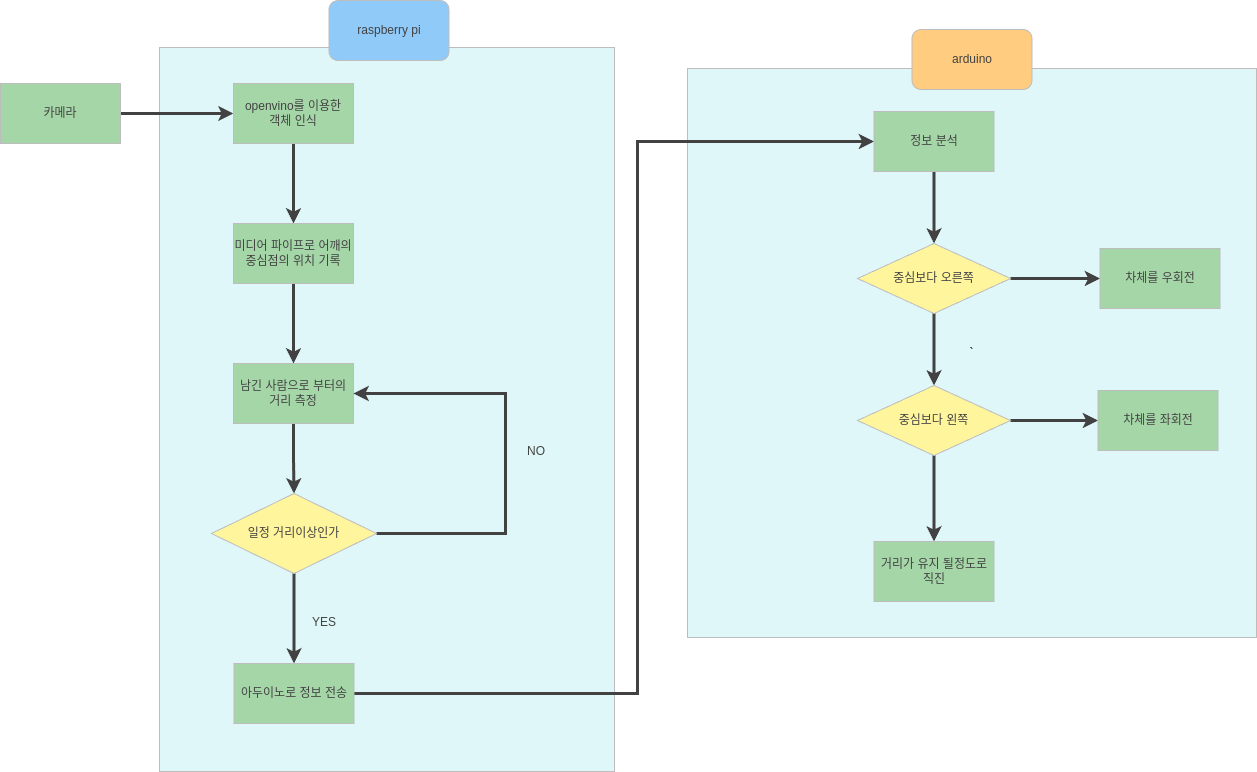

The diagram above was exported from draw.io. Its source (the exported page's mxGraphModel, read from the mxfile embedded in the PNG):
<mxGraphModel dx="747" dy="1097" grid="0" gridSize="10" guides="1" tooltips="1" connect="1" arrows="1" fold="1" page="1" pageScale="1" pageWidth="827" pageHeight="1169" math="0" shadow="0">
  <root>
    <mxCell id="0" />
    <mxCell id="1" parent="0" />
    <mxCell id="PCF1ELPfbyy23AVzJif1-6" value="`" style="whiteSpace=wrap;html=1;aspect=fixed;fillColor=#E0F7FA;strokeColor=#BDBDBD;" parent="1" vertex="1">
      <mxGeometry x="1230" y="164" width="569" height="569" as="geometry" />
    </mxCell>
    <mxCell id="7czu2f7Ux0AKAgzEIGZt-2" value="arduino" style="rounded=1;whiteSpace=wrap;html=1;strokeColor=#BDBDBD;fillColor=#FFCC80;fontColor=#424242;" parent="1" vertex="1">
      <mxGeometry x="1454.5" y="125" width="120" height="60" as="geometry" />
    </mxCell>
    <mxCell id="PCF1ELPfbyy23AVzJif1-5" value="" style="rounded=0;whiteSpace=wrap;html=1;fillColor=#E0F7FA;strokeColor=#BDBDBD;" parent="1" vertex="1">
      <mxGeometry x="702" y="143" width="455" height="724" as="geometry" />
    </mxCell>
    <mxCell id="7czu2f7Ux0AKAgzEIGZt-1" value="raspberry pi" style="rounded=1;whiteSpace=wrap;html=1;strokeColor=#BDBDBD;fillColor=#90CAF9;fontColor=#424242;" parent="1" vertex="1">
      <mxGeometry x="871.5" y="96" width="120" height="60" as="geometry" />
    </mxCell>
    <mxCell id="Y9K_3Phk27BSzb8IIOIM-14" value="" style="edgeStyle=orthogonalEdgeStyle;rounded=0;orthogonalLoop=1;jettySize=auto;html=1;entryX=0;entryY=0.5;entryDx=0;entryDy=0;strokeColor=#424242;strokeWidth=3;" parent="1" source="Y9K_3Phk27BSzb8IIOIM-15" target="Y9K_3Phk27BSzb8IIOIM-17" edge="1">
      <mxGeometry relative="1" as="geometry">
        <mxPoint x="792" y="209" as="targetPoint" />
      </mxGeometry>
    </mxCell>
    <mxCell id="Y9K_3Phk27BSzb8IIOIM-15" value="카메라" style="rounded=0;whiteSpace=wrap;html=1;strokeColor=#BDBDBD;fillColor=#A5D6A7;fontColor=#424242;" parent="1" vertex="1">
      <mxGeometry x="543" y="179" width="120" height="60" as="geometry" />
    </mxCell>
    <mxCell id="Y9K_3Phk27BSzb8IIOIM-20" value="" style="edgeStyle=orthogonalEdgeStyle;rounded=0;orthogonalLoop=1;jettySize=auto;html=1;strokeColor=#424242;strokeWidth=3;" parent="1" source="Y9K_3Phk27BSzb8IIOIM-17" target="Y9K_3Phk27BSzb8IIOIM-19" edge="1">
      <mxGeometry relative="1" as="geometry" />
    </mxCell>
    <mxCell id="Y9K_3Phk27BSzb8IIOIM-17" value="&lt;div&gt;openvino를 이용한&lt;/div&gt;&lt;div&gt;객체 인식&lt;br&gt;&lt;/div&gt;" style="rounded=0;whiteSpace=wrap;html=1;strokeColor=#BDBDBD;fillColor=#A5D6A7;fontColor=#424242;" parent="1" vertex="1">
      <mxGeometry x="776" y="179" width="120" height="60" as="geometry" />
    </mxCell>
    <mxCell id="Y9K_3Phk27BSzb8IIOIM-22" value="" style="edgeStyle=orthogonalEdgeStyle;rounded=0;orthogonalLoop=1;jettySize=auto;html=1;strokeColor=#424242;strokeWidth=3;" parent="1" source="Y9K_3Phk27BSzb8IIOIM-19" target="Y9K_3Phk27BSzb8IIOIM-21" edge="1">
      <mxGeometry relative="1" as="geometry" />
    </mxCell>
    <mxCell id="Y9K_3Phk27BSzb8IIOIM-19" value="미디어 파이프로 어깨의 중심점의 위치 기록" style="rounded=0;whiteSpace=wrap;html=1;strokeColor=#BDBDBD;fillColor=#A5D6A7;fontColor=#424242;" parent="1" vertex="1">
      <mxGeometry x="776" y="319" width="120" height="60" as="geometry" />
    </mxCell>
    <mxCell id="Y9K_3Phk27BSzb8IIOIM-29" value="" style="edgeStyle=orthogonalEdgeStyle;rounded=0;orthogonalLoop=1;jettySize=auto;html=1;strokeColor=#424242;strokeWidth=3;" parent="1" source="Y9K_3Phk27BSzb8IIOIM-21" target="Y9K_3Phk27BSzb8IIOIM-28" edge="1">
      <mxGeometry relative="1" as="geometry" />
    </mxCell>
    <mxCell id="Y9K_3Phk27BSzb8IIOIM-21" value="남긴 사람으로 부터의 거리 측정" style="rounded=0;whiteSpace=wrap;html=1;strokeColor=#BDBDBD;fillColor=#A5D6A7;fontColor=#424242;" parent="1" vertex="1">
      <mxGeometry x="776" y="459" width="120" height="60" as="geometry" />
    </mxCell>
    <mxCell id="Y9K_3Phk27BSzb8IIOIM-31" value="" style="edgeStyle=orthogonalEdgeStyle;rounded=0;orthogonalLoop=1;jettySize=auto;html=1;strokeColor=#424242;strokeWidth=3;" parent="1" source="Y9K_3Phk27BSzb8IIOIM-28" target="Y9K_3Phk27BSzb8IIOIM-30" edge="1">
      <mxGeometry relative="1" as="geometry" />
    </mxCell>
    <mxCell id="Y9K_3Phk27BSzb8IIOIM-33" value="" style="edgeStyle=orthogonalEdgeStyle;rounded=0;orthogonalLoop=1;jettySize=auto;html=1;entryX=1;entryY=0.5;entryDx=0;entryDy=0;strokeColor=#424242;strokeWidth=3;" parent="1" source="Y9K_3Phk27BSzb8IIOIM-28" target="Y9K_3Phk27BSzb8IIOIM-21" edge="1">
      <mxGeometry relative="1" as="geometry">
        <mxPoint x="1032" y="489" as="targetPoint" />
        <Array as="points">
          <mxPoint x="1048" y="629" />
          <mxPoint x="1048" y="489" />
        </Array>
      </mxGeometry>
    </mxCell>
    <mxCell id="Y9K_3Phk27BSzb8IIOIM-28" value="일정 거리이상인가" style="rhombus;whiteSpace=wrap;html=1;rounded=0;strokeColor=#BDBDBD;fillColor=#FFF59D;fontColor=#424242;" parent="1" vertex="1">
      <mxGeometry x="754" y="589" width="165" height="80" as="geometry" />
    </mxCell>
    <mxCell id="Y9K_3Phk27BSzb8IIOIM-39" value="" style="edgeStyle=orthogonalEdgeStyle;rounded=0;orthogonalLoop=1;jettySize=auto;html=1;entryX=0;entryY=0.5;entryDx=0;entryDy=0;exitX=1;exitY=0.5;exitDx=0;exitDy=0;strokeColor=#424242;strokeWidth=3;" parent="1" source="Y9K_3Phk27BSzb8IIOIM-30" target="Y9K_3Phk27BSzb8IIOIM-37" edge="1">
      <mxGeometry relative="1" as="geometry">
        <mxPoint x="1397.5" y="237" as="targetPoint" />
        <Array as="points">
          <mxPoint x="1180" y="789" />
          <mxPoint x="1180" y="237" />
        </Array>
        <mxPoint x="966" y="818" as="sourcePoint" />
      </mxGeometry>
    </mxCell>
    <mxCell id="Y9K_3Phk27BSzb8IIOIM-30" value="아두이노로 정보 전송" style="whiteSpace=wrap;html=1;rounded=0;strokeColor=#BDBDBD;fillColor=#A5D6A7;fontColor=#424242;" parent="1" vertex="1">
      <mxGeometry x="776.5" y="759" width="120" height="60" as="geometry" />
    </mxCell>
    <mxCell id="Y9K_3Phk27BSzb8IIOIM-35" value="NO" style="text;html=1;align=center;verticalAlign=middle;whiteSpace=wrap;rounded=0;strokeColor=none;fontColor=#424242;" parent="1" vertex="1">
      <mxGeometry x="1049" y="532" width="60" height="30" as="geometry" />
    </mxCell>
    <mxCell id="Y9K_3Phk27BSzb8IIOIM-36" value="YES" style="text;html=1;align=center;verticalAlign=middle;whiteSpace=wrap;rounded=0;strokeColor=none;fontColor=#424242;" parent="1" vertex="1">
      <mxGeometry x="836.5" y="703" width="60" height="30" as="geometry" />
    </mxCell>
    <mxCell id="WDUh1qcv5XPEiJBTWY0D-2" value="" style="edgeStyle=orthogonalEdgeStyle;rounded=0;orthogonalLoop=1;jettySize=auto;html=1;strokeColor=#424242;strokeWidth=3;" parent="1" source="Y9K_3Phk27BSzb8IIOIM-37" target="WDUh1qcv5XPEiJBTWY0D-1" edge="1">
      <mxGeometry relative="1" as="geometry" />
    </mxCell>
    <mxCell id="Y9K_3Phk27BSzb8IIOIM-37" value="정보 분석" style="rounded=0;whiteSpace=wrap;html=1;fillColor=#A5D6A7;strokeColor=#BDBDBD;fontColor=#424242;" parent="1" vertex="1">
      <mxGeometry x="1416.5" y="207" width="120" height="60" as="geometry" />
    </mxCell>
    <mxCell id="PCF1ELPfbyy23AVzJif1-3" value="" style="edgeStyle=orthogonalEdgeStyle;rounded=0;orthogonalLoop=1;jettySize=auto;html=1;strokeColor=#424242;strokeWidth=3;" parent="1" source="WDUh1qcv5XPEiJBTWY0D-1" target="WDUh1qcv5XPEiJBTWY0D-12" edge="1">
      <mxGeometry relative="1" as="geometry" />
    </mxCell>
    <mxCell id="PCF1ELPfbyy23AVzJif1-4" value="" style="edgeStyle=orthogonalEdgeStyle;rounded=0;orthogonalLoop=1;jettySize=auto;html=1;strokeColor=#424242;strokeWidth=3;" parent="1" source="WDUh1qcv5XPEiJBTWY0D-1" target="WDUh1qcv5XPEiJBTWY0D-5" edge="1">
      <mxGeometry relative="1" as="geometry" />
    </mxCell>
    <mxCell id="WDUh1qcv5XPEiJBTWY0D-1" value="중심보다 오른쪽" style="rhombus;whiteSpace=wrap;html=1;rounded=0;fillColor=#FFF59D;strokeColor=#BDBDBD;fontColor=#424242;" parent="1" vertex="1">
      <mxGeometry x="1400" y="339" width="153" height="70" as="geometry" />
    </mxCell>
    <mxCell id="PCF1ELPfbyy23AVzJif1-1" value="" style="edgeStyle=orthogonalEdgeStyle;rounded=0;orthogonalLoop=1;jettySize=auto;html=1;strokeColor=#424242;strokeWidth=3;" parent="1" source="WDUh1qcv5XPEiJBTWY0D-5" target="WDUh1qcv5XPEiJBTWY0D-16" edge="1">
      <mxGeometry relative="1" as="geometry" />
    </mxCell>
    <mxCell id="PCF1ELPfbyy23AVzJif1-2" value="" style="edgeStyle=orthogonalEdgeStyle;rounded=0;orthogonalLoop=1;jettySize=auto;html=1;strokeColor=#424242;strokeWidth=3;" parent="1" source="WDUh1qcv5XPEiJBTWY0D-5" target="WDUh1qcv5XPEiJBTWY0D-14" edge="1">
      <mxGeometry relative="1" as="geometry" />
    </mxCell>
    <mxCell id="WDUh1qcv5XPEiJBTWY0D-5" value="중심보다 왼쪽" style="rhombus;whiteSpace=wrap;html=1;rounded=0;fillColor=#FFF59D;strokeColor=#BDBDBD;fontColor=#424242;" parent="1" vertex="1">
      <mxGeometry x="1400" y="481" width="153" height="70" as="geometry" />
    </mxCell>
    <mxCell id="WDUh1qcv5XPEiJBTWY0D-12" value="차체를 우회전" style="rounded=0;whiteSpace=wrap;html=1;fillColor=#A5D6A7;strokeColor=#BDBDBD;fontColor=#424242;" parent="1" vertex="1">
      <mxGeometry x="1642.5" y="344" width="120" height="60" as="geometry" />
    </mxCell>
    <mxCell id="WDUh1qcv5XPEiJBTWY0D-14" value="차체를 좌회전" style="rounded=0;whiteSpace=wrap;html=1;fillColor=#A5D6A7;strokeColor=#BDBDBD;fontColor=#424242;" parent="1" vertex="1">
      <mxGeometry x="1640.5" y="486" width="120" height="60" as="geometry" />
    </mxCell>
    <mxCell id="WDUh1qcv5XPEiJBTWY0D-16" value="&lt;div&gt;거리가 유지 될정도로&lt;/div&gt;&lt;div&gt;직진&lt;br&gt;&lt;/div&gt;" style="whiteSpace=wrap;html=1;rounded=0;fillColor=#A5D6A7;strokeColor=#BDBDBD;fontColor=#424242;" parent="1" vertex="1">
      <mxGeometry x="1416.5" y="637" width="120" height="60" as="geometry" />
    </mxCell>
  </root>
</mxGraphModel>